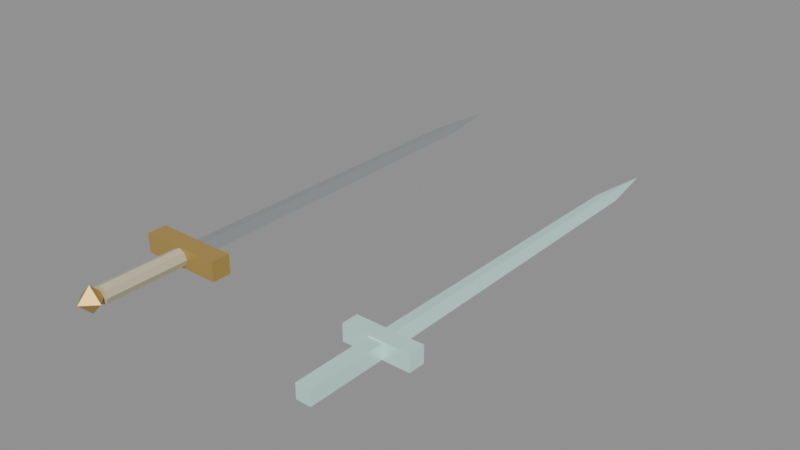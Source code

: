 # Source: bound_sword_20261009.blend  (saved by Blender 5.2.44; exported with 4.5.12 LTS)
import bpy
from mathutils import Matrix  # noqa: F401  (used for matrix-valued properties, if any)

bpy.ops.wm.read_factory_settings(use_empty=True)
scene = bpy.context.scene
scene.name = 'Scene'

# ---- materials (node trees are filled in below, after node groups)
mat_bound_blade_steel = bpy.data.materials.new('Bound blade steel')
mat_bound_aged_bronze = bpy.data.materials.new('Bound aged bronze')
mat_bound_hilt_wrap = bpy.data.materials.new('Bound hilt wrap')
mat_array_jade_steel = bpy.data.materials.new('Array jade steel')

# ---- material node trees
mat_bound_blade_steel.use_nodes = True; mat_bound_blade_steel.node_tree.nodes.clear()
_N = mat_bound_blade_steel.node_tree.nodes; _L = mat_bound_blade_steel.node_tree.links
n0 = _N.new('ShaderNodeBsdfPrincipled'); n0.name = 'Principled BSDF'; n0.location = (-200, 100)
n0.inputs[0].default_value = (0.62, 0.66, 0.68, 1.0)
n0.inputs[1].default_value = 0.85
n0.inputs[2].default_value = 0.32
n0.inputs[10].default_value = 0.005
n1 = _N.new('ShaderNodeOutputMaterial'); n1.name = 'Material Output'; n1.location = (200, 100)
_L.new(n0.outputs[0], n1.inputs[0])
n1.is_active_output = True
mat_bound_aged_bronze.use_nodes = True; mat_bound_aged_bronze.node_tree.nodes.clear()
_N = mat_bound_aged_bronze.node_tree.nodes; _L = mat_bound_aged_bronze.node_tree.links
n0 = _N.new('ShaderNodeBsdfPrincipled'); n0.name = 'Principled BSDF'; n0.location = (-200, 100)
n0.inputs[0].default_value = (0.51, 0.34, 0.09, 1.0)
n0.inputs[1].default_value = 0.35
n0.inputs[2].default_value = 0.42
n0.inputs[10].default_value = 0.005
n1 = _N.new('ShaderNodeOutputMaterial'); n1.name = 'Material Output'; n1.location = (200, 100)
_L.new(n0.outputs[0], n1.inputs[0])
n1.is_active_output = True
mat_bound_hilt_wrap.use_nodes = True; mat_bound_hilt_wrap.node_tree.nodes.clear()
_N = mat_bound_hilt_wrap.node_tree.nodes; _L = mat_bound_hilt_wrap.node_tree.links
n0 = _N.new('ShaderNodeBsdfPrincipled'); n0.name = 'Principled BSDF'; n0.location = (-200, 100)
n0.inputs[0].default_value = (0.58, 0.52, 0.36, 1.0)
n0.inputs[2].default_value = 0.8
n0.inputs[10].default_value = 0.005
n1 = _N.new('ShaderNodeOutputMaterial'); n1.name = 'Material Output'; n1.location = (200, 100)
_L.new(n0.outputs[0], n1.inputs[0])
n1.is_active_output = True
mat_array_jade_steel.use_nodes = True; mat_array_jade_steel.node_tree.nodes.clear()
_N = mat_array_jade_steel.node_tree.nodes; _L = mat_array_jade_steel.node_tree.links
n0 = _N.new('ShaderNodeBsdfPrincipled'); n0.name = 'Principled BSDF'; n0.location = (-200, 100)
n0.inputs[0].default_value = (0.7, 0.82, 0.78, 1.0)
n0.inputs[1].default_value = 0.6
n0.inputs[2].default_value = 0.3
n0.inputs[10].default_value = 0.005
n0.inputs[27].default_value = (0.1, 0.28, 0.24, 1.0)
n0.inputs[28].default_value = 1.0
n1 = _N.new('ShaderNodeOutputMaterial'); n1.name = 'Material Output'; n1.location = (200, 100)
_L.new(n0.outputs[0], n1.inputs[0])
n1.is_active_output = True

# ---- meshes
me_boundsword = bpy.data.meshes.new('BoundSword')
me_boundsword.from_pydata([(0.025, 0.02, 0.0), (0.0, 0.02, 0.006), (-0.025, 0.02, 0.0), (0.0, 0.02, -0.006), (0.02375, 0.18, 0.0), (0.0, 0.18, 0.006), (-0.02375, 0.18, 0.0), (0.0, 0.18, -0.006), (0.0225, 0.34, 0.0), (0.0, 0.34, 0.006), (-0.0225, 0.34, 0.0), (0.0, 0.34, -0.006), (0.02125, 0.5, 0.0), (0.0, 0.5, 0.006), (-0.02125, 0.5, 0.0), (0.0, 0.5, -0.006), (0.02, 0.66, 0.0), (0.0, 0.66, 0.006), (-0.02, 0.66, 0.0), (0.0, 0.66, -0.006), (0.0, 0.78, 0.0), (-0.075, -0.0175, -0.0175), (-0.075, -0.0175, 0.0175), (-0.075, 0.0175, -0.0175), (-0.075, 0.0175, 0.0175), (0.075, -0.0175, -0.0175), (0.075, -0.0175, 0.0175), (0.075, 0.0175, -0.0175), (0.075, 0.0175, 0.0175), (0.016, -0.0175, 0.0), (0.016, -0.1675, 0.0), (0.01131, -0.0175, 0.01131), (0.01131, -0.1675, 0.01131), (9.797e-19, -0.0175, 0.016), (9.797e-19, -0.1675, 0.016), (-0.01131, -0.0175, 0.01131), (-0.01131, -0.1675, 0.01131), (-0.016, -0.0175, 1.959e-18), (-0.016, -0.1675, 1.959e-18), (-0.01131, -0.0175, -0.01131), (-0.01131, -0.1675, -0.01131), (-2.939e-18, -0.0175, -0.016), (-2.939e-18, -0.1675, -0.016), (0.01131, -0.0175, -0.01131), (0.01131, -0.1675, -0.01131), (0.024, -0.1843, 0.0), (0.0, -0.1603, 0.0), (-0.024, -0.1843, 0.0), (0.0, -0.2083, 0.0), (0.0, -0.1843, 0.024), (0.0, -0.1843, -0.024)], [], [(0, 4, 5, 1), (1, 5, 6, 2), (2, 6, 7, 3), (3, 7, 4, 0), (4, 8, 9, 5), (5, 9, 10, 6), (6, 10, 11, 7), (7, 11, 8, 4), (8, 12, 13, 9), (9, 13, 14, 10), (10, 14, 15, 11), (11, 15, 12, 8), (12, 16, 17, 13), (13, 17, 18, 14), (14, 18, 19, 15), (15, 19, 16, 12), (16, 20, 17), (17, 20, 18), (18, 20, 19), (19, 20, 16), (3, 0, 1, 2), (21, 22, 24, 23), (23, 24, 28, 27), (27, 28, 26, 25), (25, 26, 22, 21), (23, 27, 25, 21), (28, 24, 22, 26), (29, 31, 32, 30), (31, 33, 34, 32), (33, 35, 36, 34), (35, 37, 38, 36), (37, 39, 40, 38), (39, 41, 42, 40), (41, 43, 44, 42), (43, 29, 30, 44), (43, 41, 39, 37, 35, 33, 31, 29), (30, 32, 34, 36, 38, 40, 42, 44), (45, 46, 49), (46, 45, 50), (46, 47, 49), (47, 46, 50), (47, 48, 49), (48, 47, 50), (48, 45, 49), (45, 48, 50)])
me_boundsword.polygons.foreach_set('material_index', [0, 0, 0, 0, 0, 0, 0, 0, 0, 0, 0, 0, 0, 0, 0, 0, 0, 0, 0, 0, 0, 1, 1, 1, 1, 1, 1, 2, 2, 2, 2, 2, 2, 2, 2, 2, 2, 1, 1, 1, 1, 1, 1, 1, 1])
me_boundsword.materials.append(mat_bound_blade_steel)
me_boundsword.materials.append(mat_bound_aged_bronze)
me_boundsword.materials.append(mat_bound_hilt_wrap)
me_boundsword.update()
me_arraysword = bpy.data.meshes.new('ArraySword')
me_arraysword.from_pydata([(0.0225, 0.018, 0.0), (0.0, 0.018, 0.0054), (-0.0225, 0.018, 0.0), (0.0, 0.018, -0.0054), (0.018, 0.594, 0.0), (0.0, 0.594, 0.0054), (-0.018, 0.594, 0.0), (0.0, 0.594, -0.0054), (0.0, 0.702, 0.0), (-0.06, -0.015, -0.015), (-0.06, -0.015, 0.015), (-0.06, 0.015, -0.015), (-0.06, 0.015, 0.015), (0.06, -0.015, -0.015), (0.06, -0.015, 0.015), (0.06, 0.015, -0.015), (0.06, 0.015, 0.015), (-0.013, -0.155, -0.013), (-0.013, -0.155, 0.013), (-0.013, -0.015, -0.013), (-0.013, -0.015, 0.013), (0.013, -0.155, -0.013), (0.013, -0.155, 0.013), (0.013, -0.015, -0.013), (0.013, -0.015, 0.013)], [], [(0, 4, 5, 1), (1, 5, 6, 2), (2, 6, 7, 3), (3, 7, 4, 0), (4, 8, 5), (5, 8, 6), (6, 8, 7), (7, 8, 4), (3, 0, 1, 2), (9, 10, 12, 11), (11, 12, 16, 15), (15, 16, 14, 13), (13, 14, 10, 9), (11, 15, 13, 9), (16, 12, 10, 14), (17, 18, 20, 19), (19, 20, 24, 23), (23, 24, 22, 21), (21, 22, 18, 17), (19, 23, 21, 17), (24, 20, 18, 22)])
me_arraysword.materials.append(mat_array_jade_steel)
me_arraysword.update()

# ---- objects
ob_boundsword = bpy.data.objects.new('BoundSword', me_boundsword)
ob_arraysword = bpy.data.objects.new('ArraySword', me_arraysword)

# ---- transforms, parenting, visibility, modifiers, constraints
ob_boundsword.location = (0.0, 0.0, 0.0)
ob_arraysword.location = (0.4, 0.0, 0.0)

# ---- collection membership
scene.collection.objects.link(ob_boundsword)
scene.collection.objects.link(ob_arraysword)

# ---- scene / render settings (as saved in the file)
scene.frame_start = 1; scene.frame_end = 250; scene.frame_set(1)
scene.render.engine = 'BLENDER_EEVEE_NEXT'
scene.render.bake_bias = 0.0
scene.render.bake_samples = 0
scene.render.compositor_device = 'GPU'
scene.eevee.use_volume_custom_range = False
scene.eevee.fast_gi_thickness_near = 0.1
scene.eevee.fast_gi_thickness_far = 0.0
scene.eevee.ray_tracing_options.screen_trace_thickness = 0.1
bpy.context.view_layer.update()

# ---- added for rendering (the .blend has no active camera and no usable light): camera, sun + grey world if the file has none
cam_auto = bpy.data.cameras.new('AutoCamera')
cam_auto.lens = 50.0
cam_auto.sensor_width = 36.0
cam_auto.clip_end = 1000.0
ob_auto_camera = bpy.data.objects.new('AutoCamera', cam_auto)
scene.collection.objects.link(ob_auto_camera)
ob_auto_camera.location = (1.23323, -0.963026, 0.832584)
ob_auto_camera.rotation_euler = (1.09748, -7.21219e-08, 0.694738)
scene.camera = ob_auto_camera
light_auto_sun = bpy.data.lights.new('AutoSun', 'SUN')
light_auto_sun.energy = 3.0
light_auto_sun.angle = 0.0523599
ob_auto_sun = bpy.data.objects.new('AutoSun', light_auto_sun)
scene.collection.objects.link(ob_auto_sun)
ob_auto_sun.rotation_euler = (0.872665, 0.174533, 0.523599)
if scene.world is None:
    world_auto = bpy.data.worlds.new('AutoWorld')
    world_auto.color = (0.3, 0.3, 0.3)
    scene.world = world_auto
bpy.context.view_layer.update()
